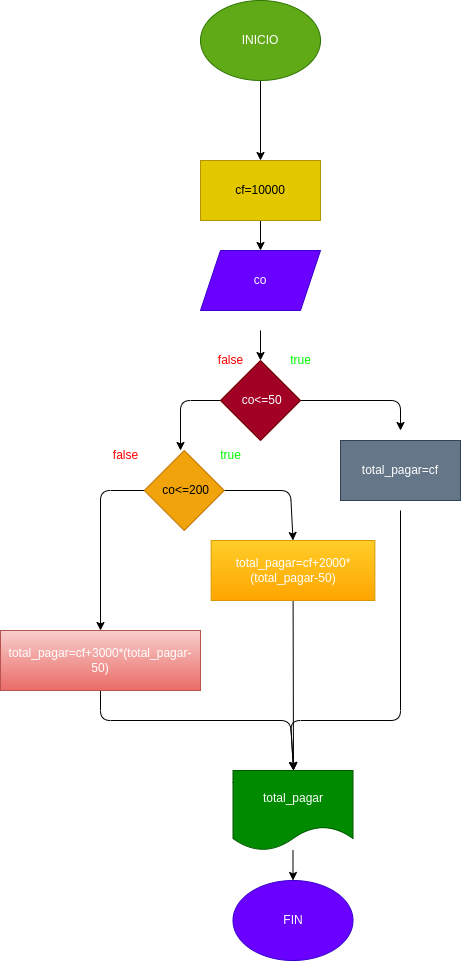

The diagram above was exported from draw.io. Its source (the exported page's mxGraphModel, read from the mxfile embedded in the PNG):
<mxGraphModel dx="1489" dy="411" grid="1" gridSize="10" guides="1" tooltips="1" connect="1" arrows="1" fold="1" page="1" pageScale="1" pageWidth="827" pageHeight="1169" math="0" shadow="0">
  <root>
    <mxCell id="0" />
    <mxCell id="1" parent="0" />
    <mxCell id="45" value="" style="edgeStyle=none;html=1;" parent="1" source="2" target="33" edge="1">
      <mxGeometry relative="1" as="geometry" />
    </mxCell>
    <mxCell id="2" value="INICIO" style="ellipse;whiteSpace=wrap;html=1;fillColor=#60a917;fontColor=#ffffff;strokeColor=#2D7600;" parent="1" vertex="1">
      <mxGeometry x="190" y="10" width="120" height="80" as="geometry" />
    </mxCell>
    <mxCell id="6" value="" style="edgeStyle=none;html=1;" parent="1" source="3" edge="1">
      <mxGeometry relative="1" as="geometry">
        <mxPoint x="250" y="260" as="targetPoint" />
      </mxGeometry>
    </mxCell>
    <mxCell id="3" value="co" style="shape=parallelogram;perimeter=parallelogramPerimeter;whiteSpace=wrap;html=1;fixedSize=1;fillColor=#6a00ff;fontColor=#ffffff;strokeColor=#3700CC;" parent="1" vertex="1">
      <mxGeometry x="190" y="260" width="120" height="60" as="geometry" />
    </mxCell>
    <mxCell id="8" value="" style="edgeStyle=none;html=1;" parent="1" target="7" edge="1">
      <mxGeometry relative="1" as="geometry">
        <mxPoint x="250" y="340" as="sourcePoint" />
      </mxGeometry>
    </mxCell>
    <mxCell id="10" value="" style="edgeStyle=none;html=1;" parent="1" source="7" edge="1">
      <mxGeometry relative="1" as="geometry">
        <Array as="points">
          <mxPoint x="390" y="410" />
        </Array>
        <mxPoint x="390" y="440" as="targetPoint" />
      </mxGeometry>
    </mxCell>
    <mxCell id="13" style="edgeStyle=none;html=1;" parent="1" source="7" edge="1">
      <mxGeometry relative="1" as="geometry">
        <mxPoint x="170" y="460" as="targetPoint" />
        <Array as="points">
          <mxPoint x="170" y="410" />
        </Array>
      </mxGeometry>
    </mxCell>
    <mxCell id="7" value="&amp;nbsp;co&amp;lt;=50" style="rhombus;whiteSpace=wrap;html=1;align=center;fillColor=#a20025;fontColor=#ffffff;strokeColor=#6F0000;" parent="1" vertex="1">
      <mxGeometry x="210" y="370" width="80" height="80" as="geometry" />
    </mxCell>
    <mxCell id="32" style="edgeStyle=none;html=1;" parent="1" edge="1">
      <mxGeometry relative="1" as="geometry">
        <mxPoint x="283" y="780" as="targetPoint" />
        <Array as="points">
          <mxPoint x="390" y="730" />
          <mxPoint x="280" y="730" />
        </Array>
        <mxPoint x="390" y="520" as="sourcePoint" />
      </mxGeometry>
    </mxCell>
    <mxCell id="18" style="edgeStyle=none;html=1;entryX=0.5;entryY=0;entryDx=0;entryDy=0;" parent="1" source="11" target="37" edge="1">
      <mxGeometry relative="1" as="geometry">
        <Array as="points">
          <mxPoint x="280" y="500" />
        </Array>
        <mxPoint x="282.5" y="540" as="targetPoint" />
      </mxGeometry>
    </mxCell>
    <mxCell id="21" style="edgeStyle=none;html=1;entryX=0.5;entryY=0;entryDx=0;entryDy=0;" parent="1" source="11" target="39" edge="1">
      <mxGeometry relative="1" as="geometry">
        <Array as="points">
          <mxPoint x="90" y="500" />
        </Array>
        <mxPoint x="100" y="520" as="targetPoint" />
      </mxGeometry>
    </mxCell>
    <mxCell id="11" value="&amp;nbsp;co&amp;lt;=200" style="rhombus;whiteSpace=wrap;html=1;align=center;fillColor=#f0a30a;fontColor=#000000;strokeColor=#BD7000;" parent="1" vertex="1">
      <mxGeometry x="133.75" y="460" width="80" height="80" as="geometry" />
    </mxCell>
    <mxCell id="30" style="edgeStyle=none;html=1;exitX=0.5;exitY=1;exitDx=0;exitDy=0;" parent="1" source="39" edge="1">
      <mxGeometry relative="1" as="geometry">
        <mxPoint x="283" y="780" as="targetPoint" />
        <Array as="points">
          <mxPoint x="90" y="730" />
          <mxPoint x="280" y="730" />
        </Array>
        <mxPoint x="163" y="720" as="sourcePoint" />
      </mxGeometry>
    </mxCell>
    <mxCell id="31" style="edgeStyle=none;html=1;" parent="1" edge="1">
      <mxGeometry relative="1" as="geometry">
        <mxPoint x="283" y="780" as="targetPoint" />
        <mxPoint x="282.5853658536586" y="610" as="sourcePoint" />
      </mxGeometry>
    </mxCell>
    <mxCell id="22" value="&lt;font color=&quot;#00ff00&quot;&gt;true&lt;/font&gt;" style="text;html=1;align=center;verticalAlign=middle;resizable=0;points=[];autosize=1;strokeColor=none;fillColor=none;" parent="1" vertex="1">
      <mxGeometry x="270" y="355" width="40" height="30" as="geometry" />
    </mxCell>
    <mxCell id="23" value="&lt;span style=&quot;color: rgb(255, 0, 0);&quot;&gt;false&lt;/span&gt;" style="text;html=1;align=center;verticalAlign=middle;resizable=0;points=[];autosize=1;strokeColor=none;fillColor=none;" parent="1" vertex="1">
      <mxGeometry x="195" y="355" width="50" height="30" as="geometry" />
    </mxCell>
    <mxCell id="24" value="&lt;span style=&quot;color: rgb(255, 0, 0);&quot;&gt;false&lt;/span&gt;" style="text;html=1;align=center;verticalAlign=middle;resizable=0;points=[];autosize=1;strokeColor=none;fillColor=none;" parent="1" vertex="1">
      <mxGeometry x="90" y="450" width="50" height="30" as="geometry" />
    </mxCell>
    <mxCell id="27" value="&lt;font color=&quot;#00ff00&quot;&gt;true&lt;/font&gt;" style="text;html=1;align=center;verticalAlign=middle;resizable=0;points=[];autosize=1;strokeColor=none;fillColor=none;" parent="1" vertex="1">
      <mxGeometry x="200" y="450" width="40" height="30" as="geometry" />
    </mxCell>
    <mxCell id="29" value="FIN" style="ellipse;whiteSpace=wrap;html=1;fillColor=#6a00ff;fontColor=#ffffff;strokeColor=#3700CC;" parent="1" vertex="1">
      <mxGeometry x="222.5" y="890" width="120" height="80" as="geometry" />
    </mxCell>
    <mxCell id="44" value="" style="edgeStyle=none;html=1;" parent="1" source="33" target="3" edge="1">
      <mxGeometry relative="1" as="geometry" />
    </mxCell>
    <mxCell id="33" value="cf=10000" style="rounded=0;whiteSpace=wrap;html=1;fillColor=#e3c800;fontColor=#000000;strokeColor=#B09500;" parent="1" vertex="1">
      <mxGeometry x="190" y="170" width="120" height="60" as="geometry" />
    </mxCell>
    <mxCell id="34" value="total_pagar=cf" style="rounded=0;whiteSpace=wrap;html=1;fillColor=#647687;fontColor=#ffffff;strokeColor=#314354;" parent="1" vertex="1">
      <mxGeometry x="330" y="450" width="120" height="60" as="geometry" />
    </mxCell>
    <mxCell id="43" value="" style="edgeStyle=none;html=1;" parent="1" source="36" target="29" edge="1">
      <mxGeometry relative="1" as="geometry" />
    </mxCell>
    <mxCell id="36" value="total_pagar" style="shape=document;whiteSpace=wrap;html=1;boundedLbl=1;fillColor=#008a00;fontColor=#ffffff;strokeColor=#005700;" parent="1" vertex="1">
      <mxGeometry x="222.5" y="780" width="120" height="80" as="geometry" />
    </mxCell>
    <mxCell id="37" value="&lt;span style=&quot;color: rgb(255, 255, 255);&quot;&gt;total_pagar=cf+2000*(total_pagar-50)&lt;/span&gt;" style="rounded=0;whiteSpace=wrap;html=1;fillColor=#ffcd28;gradientColor=#ffa500;strokeColor=#d79b00;" parent="1" vertex="1">
      <mxGeometry x="200.63" y="550" width="163.75" height="60" as="geometry" />
    </mxCell>
    <mxCell id="39" value="&lt;span style=&quot;color: rgb(255, 255, 255);&quot;&gt;total_pagar=cf+3000*(total_pagar-50)&lt;/span&gt;" style="rounded=0;whiteSpace=wrap;html=1;fillColor=#f8cecc;gradientColor=#ea6b66;strokeColor=#b85450;" parent="1" vertex="1">
      <mxGeometry x="-10" y="640" width="200" height="60" as="geometry" />
    </mxCell>
  </root>
</mxGraphModel>